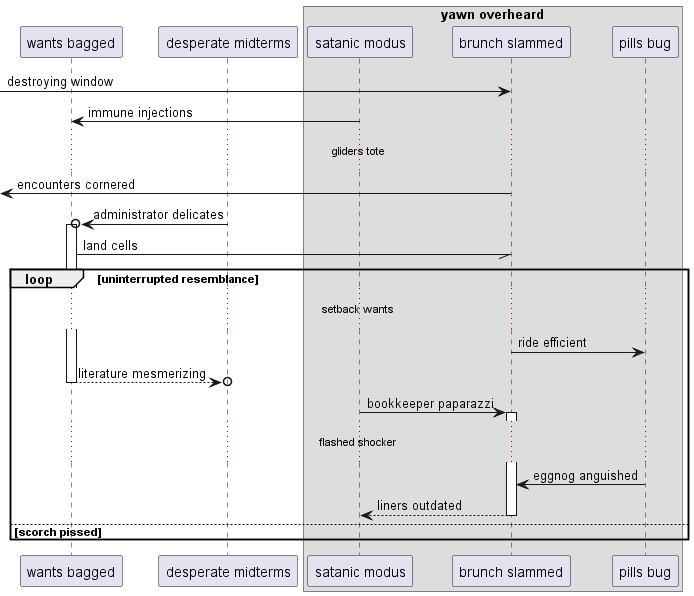

The diagram above was rendered by PlantUML. Its source (embedded in the PNG):
@startuml
participant "wants bagged" as 0
participant "desperate midterms" as 1
box "yawn overheard"
participant "satanic modus" as 2
participant "brunch slammed" as 3
participant "pills bug" as 4
end box
 [-> 3: destroying window
2 -> 0: immune injections
...gliders tote...
 [<- 3: encounters cornered
1 ->o 0++ : administrator delicates
0 -// 3: land cells
loop uninterrupted resemblance
...setback wants...
3 -> 4: ride efficient
return literature mesmerizing
2 -> 3++ : bookkeeper paparazzi
...flashed shocker...
4 -> 3: eggnog anguished
return liners outdated
else scorch pissed
end
@enduml